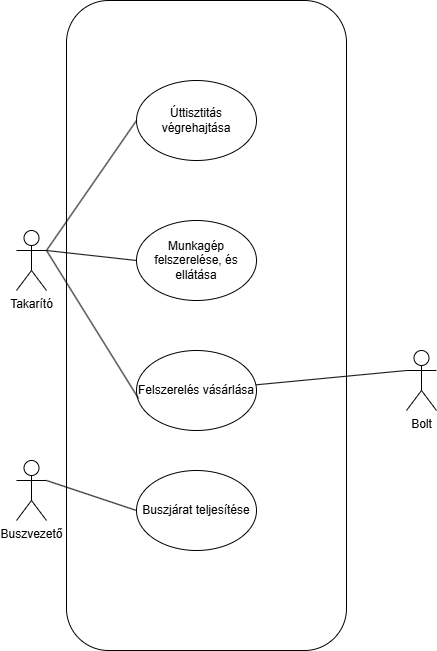

The diagram above was exported from draw.io. Its source (the exported page's mxGraphModel, read from the mxfile embedded in the PNG):
<mxGraphModel dx="1665" dy="817" grid="1" gridSize="10" guides="1" tooltips="1" connect="1" arrows="1" fold="1" page="1" pageScale="1" pageWidth="827" pageHeight="1169" math="0" shadow="0">
  <root>
    <mxCell id="0" />
    <mxCell id="1" parent="0" />
    <mxCell id="p7i4MRLhWodU8GiE00HI-12" parent="1" style="rounded=1;whiteSpace=wrap;html=1;" value="" vertex="1">
      <mxGeometry height="650" width="280" x="140" y="20" as="geometry" />
    </mxCell>
    <mxCell id="p7i4MRLhWodU8GiE00HI-1" parent="1" style="shape=umlActor;verticalLabelPosition=bottom;verticalAlign=top;html=1;outlineConnect=0;" value="Takarító" vertex="1">
      <mxGeometry height="60" width="30" x="90" y="250" as="geometry" />
    </mxCell>
    <mxCell id="p7i4MRLhWodU8GiE00HI-2" parent="1" style="shape=umlActor;verticalLabelPosition=bottom;verticalAlign=top;html=1;outlineConnect=0;" value="Buszvezető" vertex="1">
      <mxGeometry height="60" width="30" x="90" y="480" as="geometry" />
    </mxCell>
    <mxCell id="p7i4MRLhWodU8GiE00HI-6" parent="1" style="shape=umlActor;verticalLabelPosition=bottom;verticalAlign=top;html=1;outlineConnect=0;" value="Bolt" vertex="1">
      <mxGeometry height="60" width="30" x="480" y="370" as="geometry" />
    </mxCell>
    <mxCell id="p7i4MRLhWodU8GiE00HI-7" parent="1" style="ellipse;whiteSpace=wrap;html=1;" value="Úttisztitás végrehajtása" vertex="1">
      <mxGeometry height="80" width="120" x="210" y="100" as="geometry" />
    </mxCell>
    <mxCell id="p7i4MRLhWodU8GiE00HI-8" parent="1" style="ellipse;whiteSpace=wrap;html=1;" value="Munkagép felszerelése, és ellátása" vertex="1">
      <mxGeometry height="80" width="120" x="210" y="240" as="geometry" />
    </mxCell>
    <mxCell id="p7i4MRLhWodU8GiE00HI-9" parent="1" style="ellipse;whiteSpace=wrap;html=1;" value="Felszerelés vásárlása" vertex="1">
      <mxGeometry height="80" width="120" x="210" y="370" as="geometry" />
    </mxCell>
    <mxCell id="p7i4MRLhWodU8GiE00HI-10" parent="1" style="ellipse;whiteSpace=wrap;html=1;" value="Buszjárat teljesítése" vertex="1">
      <mxGeometry height="80" width="120" x="210" y="490" as="geometry" />
    </mxCell>
    <mxCell id="p7i4MRLhWodU8GiE00HI-13" edge="1" parent="1" source="p7i4MRLhWodU8GiE00HI-1" style="endArrow=none;html=1;rounded=0;exitX=1;exitY=0.3333333333333333;exitDx=0;exitDy=0;exitPerimeter=0;entryX=0;entryY=0.5;entryDx=0;entryDy=0;" target="p7i4MRLhWodU8GiE00HI-7" value="">
      <mxGeometry height="50" relative="1" width="50" as="geometry">
        <mxPoint x="630" y="450" as="sourcePoint" />
        <mxPoint x="680" y="400" as="targetPoint" />
      </mxGeometry>
    </mxCell>
    <mxCell id="p7i4MRLhWodU8GiE00HI-14" edge="1" parent="1" source="p7i4MRLhWodU8GiE00HI-9" style="endArrow=none;html=1;rounded=0;entryX=0;entryY=0.3333333333333333;entryDx=0;entryDy=0;entryPerimeter=0;" target="p7i4MRLhWodU8GiE00HI-6" value="">
      <mxGeometry height="50" relative="1" width="50" as="geometry">
        <mxPoint x="630" y="450" as="sourcePoint" />
        <mxPoint x="680" y="400" as="targetPoint" />
      </mxGeometry>
    </mxCell>
    <mxCell id="p7i4MRLhWodU8GiE00HI-15" edge="1" parent="1" source="p7i4MRLhWodU8GiE00HI-2" style="endArrow=none;html=1;rounded=0;exitX=1;exitY=0.3333333333333333;exitDx=0;exitDy=0;exitPerimeter=0;entryX=0;entryY=0.5;entryDx=0;entryDy=0;" target="p7i4MRLhWodU8GiE00HI-10" value="">
      <mxGeometry height="50" relative="1" width="50" as="geometry">
        <mxPoint x="630" y="450" as="sourcePoint" />
        <mxPoint x="680" y="400" as="targetPoint" />
      </mxGeometry>
    </mxCell>
    <mxCell id="p7i4MRLhWodU8GiE00HI-16" edge="1" parent="1" source="p7i4MRLhWodU8GiE00HI-1" style="endArrow=none;html=1;rounded=0;exitX=1;exitY=0.3333333333333333;exitDx=0;exitDy=0;exitPerimeter=0;entryX=0.017;entryY=0.6;entryDx=0;entryDy=0;entryPerimeter=0;" target="p7i4MRLhWodU8GiE00HI-9" value="">
      <mxGeometry height="50" relative="1" width="50" as="geometry">
        <mxPoint x="630" y="450" as="sourcePoint" />
        <mxPoint x="680" y="400" as="targetPoint" />
      </mxGeometry>
    </mxCell>
    <mxCell id="p7i4MRLhWodU8GiE00HI-17" edge="1" parent="1" source="p7i4MRLhWodU8GiE00HI-1" style="endArrow=none;html=1;rounded=0;exitX=1;exitY=0.3333333333333333;exitDx=0;exitDy=0;exitPerimeter=0;entryX=0;entryY=0.5;entryDx=0;entryDy=0;" target="p7i4MRLhWodU8GiE00HI-8" value="">
      <mxGeometry height="50" relative="1" width="50" as="geometry">
        <mxPoint x="630" y="450" as="sourcePoint" />
        <mxPoint x="680" y="400" as="targetPoint" />
      </mxGeometry>
    </mxCell>
  </root>
</mxGraphModel>